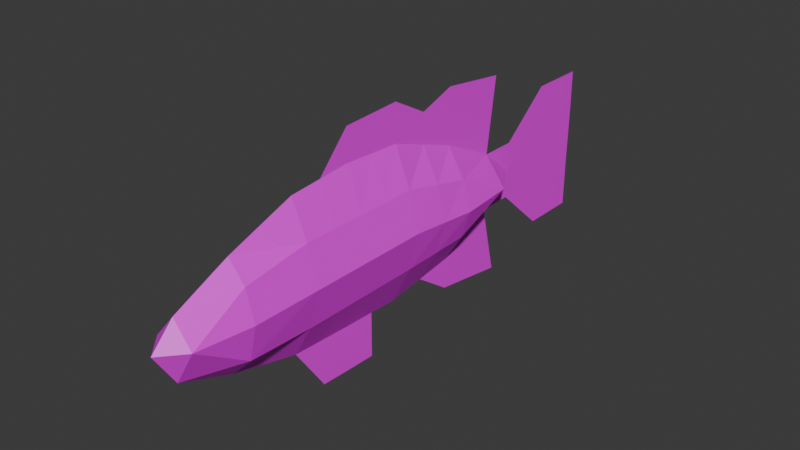 # Source: largemouth.blend  (saved by Blender 4.2.66; exported with 4.5.12 LTS)
import bpy
from mathutils import Matrix  # noqa: F401  (used for matrix-valued properties, if any)

bpy.ops.wm.read_factory_settings(use_empty=True)
scene = bpy.context.scene
scene.name = 'Scene'

# ---- images (referenced by path relative to the original .blend; pixels are not part of the script)
import os
ASSET_DIR = os.environ.get("B2B_ASSET_DIR", "")  # directory of the original .blend (textures are referenced by path, not embedded)
HERE = os.path.dirname(os.path.abspath(__file__))  # packed textures are extracted next to this script under _unpacked/

def load_image(name, relpath, width, height, colorspace="sRGB"):
    """Load a texture the original file referenced (path relative to the .blend, or extracted next to this script)."""
    p = next((c for c in (os.path.join(HERE, relpath), os.path.join(ASSET_DIR, relpath)) if relpath and os.path.exists(c)), "")
    if p:
        img = bpy.data.images.load(p, check_existing=True)
        img.name = name
    else:  # same state as the original file: an image datablock whose file is absent (Cycles renders it pink)
        img = bpy.data.images.new(name, width, height)
        img.source = "FILE"
        img.filepath = "//" + (relpath or name)
    img.colorspace_settings.name = colorspace
    return img
img_largemouth_png = load_image('largemouth.png', 'largemouth.png', 1024, 1024, 'sRGB')

# ---- materials (node trees are filled in below, after node groups)
mat_largemouth_003 = bpy.data.materials.new('largemouth.003')

# ---- material node trees
mat_largemouth_003.use_nodes = True; mat_largemouth_003.node_tree.nodes.clear()
_N = mat_largemouth_003.node_tree.nodes; _L = mat_largemouth_003.node_tree.links
n0 = _N.new('ShaderNodeBsdfPrincipled'); n0.name = 'Principled BSDF'; n0.location = (10, 300)
n1 = _N.new('ShaderNodeOutputMaterial'); n1.name = 'Material Output'; n1.location = (300, 300)
n2 = _N.new('ShaderNodeTexImage'); n2.name = 'Image Texture'; n2.location = (-180, 260)
n2.image = img_largemouth_png
n2.interpolation = 'Closest'
_L.new(n0.outputs[0], n1.inputs[0])
_L.new(n2.outputs[0], n0.inputs[0])
n1.is_active_output = True

# ---- world
world_world = bpy.data.worlds.new('World'); scene.world = world_world
world_world.use_nodes = True; world_world.node_tree.nodes.clear()
_N = world_world.node_tree.nodes; _L = world_world.node_tree.links
n0 = _N.new('ShaderNodeOutputWorld'); n0.name = 'World Output'; n0.location = (300, 300)
n1 = _N.new('ShaderNodeBackground'); n1.name = 'Background'; n1.location = (10, 300)
n1.inputs[0].default_value = (0.05088, 0.05088, 0.05088, 1.0)
_L.new(n1.outputs[0], n0.inputs[0])
n0.is_active_output = True
world_world.color = (0.05088, 0.05088, 0.05088)
world_world.sun_shadow_jitter_overblur = 0.0

# ---- meshes
me_plane = bpy.data.meshes.new('Plane')
me_plane.from_pydata([(-0.4257, 0.8834, -4.336e-08), (-0.002198, 0.2427, 0.2272), (0.06151, 0.8729, 0.2272), (-0.1821, 0.8781, 0.1475), (-0.321, 0.2501, 0.1345), (0.3166, 0.2353, 0.1511), (0.3051, 0.8676, 0.1511), (-0.002198, -0.2668, 0.2272), (-0.321, -0.2594, 0.1345), (0.3166, -0.2743, 0.1511), (-0.002198, -0.8065, 0.2272), (-0.321, -0.7991, 0.1345), (0.3166, -0.8139, 0.1511), (-0.002198, -1.373, 0.2272), (-0.2482, -1.366, 0.1475), (0.2802, -1.38, 0.1694), (-0.002198, -1.83, 0.1626), (-0.1944, -1.823, -1.005e-05), (0.2802, -1.838, -1.003e-05), (0.0002321, -2.012, -1.004e-05), (0.06151, 1.375, 0.1872), (-0.1821, 1.691, -2.4e-08), (0.3051, 1.681, 1.471e-08), (0.06151, 2.131, -4.644e-09), (-0.1821, 2.136, -2.4e-08), (0.3051, 2.126, 1.471e-08), (0.06151, 2.616, -4.644e-09), (-0.1821, 2.621, -2.4e-08), (0.3051, 2.61, 1.471e-08), (-0.5447, 2.136, -5.177e-08), (-0.5447, 2.621, -5.177e-08), (0.704, 2.126, 4.762e-08), (0.704, 2.61, 4.762e-08), (0.02966, 0.5578, 0.2272), (-0.2516, 0.5641, 0.1475), (0.3109, 0.5515, 0.1511), (0.8113, 0.8623, 1.424e-08), (0.9073, 1.517, -3.075e-08), (-0.321, -0.5293, 0.1345), (-0.002198, -0.5367, 0.2272), (0.3166, -0.5441, 0.1511), (-0.9577, 0.2575, -3.195e-09), (-0.8938, 0.8834, -8.017e-09), (-0.9339, -0.252, -4.987e-09), (-0.8217, 1.47, 2.429e-08), (-0.7873, 0.5705, -1.606e-08), (0.3166, -0.01947, 0.1511), (-0.002198, -0.01206, 0.2272), (-0.321, -0.004656, 0.1345), (-0.9458, 0.00275, -4.091e-09), (0.9989, -0.2817, -3.244e-08), (0.9863, -0.5515, -3.148e-08), (1.008, -0.02687, -3.315e-08), (-0.6399, 0.2575, -3.052e-06), (0.6355, 0.2279, -3.275e-06), (0.5487, 0.8623, -3.29e-06), (-0.002198, 0.2427, -0.2272), (0.06151, 0.8729, -0.2272), (-0.1821, 0.8781, -0.1475), (-0.321, 0.2501, -0.1345), (0.3166, 0.2353, -0.1511), (0.3051, 0.8676, -0.1511), (-0.6636, -0.252, -3.037e-06), (0.6165, -0.2817, -3.26e-06), (-0.002198, -0.2668, -0.2272), (-0.321, -0.2594, -0.1345), (0.3166, -0.2743, -0.1511), (-0.6193, -0.7917, -3.052e-06), (0.5912, -0.8213, -3.26e-06), (-0.002198, -0.8065, -0.2272), (-0.321, -0.7991, -0.1345), (0.3166, -0.8139, -0.1511), (-0.412, -1.358, -3.066e-06), (0.4503, -1.388, -3.245e-06), (-0.002198, -1.373, -0.2272), (-0.2482, -1.366, -0.1475), (0.2802, -1.38, -0.1694), (-0.002198, -1.83, -0.1626), (0.06151, 1.375, -0.1872), (-0.1821, 1.38, -3.126e-06), (0.3051, 1.369, -3.245e-06), (0.06151, 1.686, -3.186e-06), (-0.5328, 0.5705, -3.066e-06), (0.5921, 0.5451, -3.275e-06), (0.02966, 0.5578, -0.2272), (-0.2516, 0.5641, -0.1475), (0.3109, 0.5515, -0.1511), (-0.321, -0.5293, -0.1345), (-0.002198, -0.5367, -0.2272), (-0.6414, -0.5219, -3.052e-06), (0.3166, -0.5441, -0.1511), (0.6038, -0.5515, -3.26e-06), (0.3166, -0.01947, -0.1511), (0.626, -0.02687, -3.26e-06), (-0.002198, -0.01206, -0.2272), (-0.6517, 0.00275, -3.052e-06), (-0.321, -0.004656, -0.1345)], [], [(35, 55, 6), (33, 3, 34), (34, 0, 82), (35, 2, 33), (93, 9, 63), (46, 7, 9), (95, 8, 48), (47, 8, 7), (39, 11, 10), (38, 67, 11), (91, 12, 68), (40, 10, 12), (10, 15, 12), (10, 14, 13), (11, 72, 14), (12, 73, 68), (15, 16, 18), (17, 16, 14), (16, 17, 19), (16, 19, 18), (15, 18, 73), (14, 72, 17), (3, 20, 79), (6, 20, 2), (79, 81, 21), (80, 81, 20), (3, 79, 0), (6, 55, 80), (21, 23, 24), (81, 25, 23), (24, 26, 27), (23, 28, 26), (27, 29, 24), (25, 32, 28), (24, 29, 21), (25, 22, 31), (5, 33, 1), (4, 82, 53), (1, 34, 4), (5, 83, 35), (55, 37, 80), (55, 83, 36), (9, 39, 40), (63, 40, 91), (8, 89, 38), (7, 38, 39), (53, 45, 41), (53, 49, 95), (0, 44, 42), (82, 42, 45), (62, 43, 89), (95, 43, 62), (1, 48, 47), (53, 48, 4), (5, 47, 46), (54, 46, 93), (93, 50, 52), (91, 68, 51), (63, 51, 50), (35, 83, 55), (33, 2, 3), (34, 3, 0), (35, 6, 2), (93, 46, 9), (46, 47, 7), (95, 62, 8), (47, 48, 8), (39, 38, 11), (38, 89, 67), (91, 40, 12), (40, 39, 10), (10, 13, 15), (10, 11, 14), (11, 67, 72), (12, 15, 73), (15, 13, 16), (14, 16, 13), (3, 2, 20), (6, 80, 20), (79, 20, 81), (80, 22, 81), (21, 81, 23), (81, 22, 25), (24, 23, 26), (23, 25, 28), (27, 30, 29), (25, 31, 32), (5, 35, 33), (4, 34, 82), (1, 33, 34), (5, 54, 83), (55, 36, 37), (9, 7, 39), (63, 9, 40), (8, 62, 89), (7, 8, 38), (53, 82, 45), (53, 41, 49), (0, 79, 44), (82, 0, 42), (95, 49, 43), (1, 4, 48), (53, 95, 48), (5, 1, 47), (54, 5, 46), (93, 63, 50), (63, 91, 51), (86, 55, 61), (84, 58, 85), (85, 0, 82), (86, 57, 84), (93, 66, 63), (92, 64, 66), (95, 65, 96), (94, 65, 64), (88, 70, 69), (87, 67, 70), (91, 71, 68), (90, 69, 71), (69, 76, 71), (69, 75, 74), (70, 72, 75), (71, 73, 68), (76, 77, 18), (17, 77, 75), (77, 17, 19), (77, 19, 18), (76, 18, 73), (75, 72, 17), (58, 78, 79), (61, 78, 57), (80, 81, 78), (58, 79, 0), (61, 55, 80), (60, 84, 56), (59, 82, 53), (56, 85, 59), (60, 83, 86), (66, 88, 90), (63, 90, 91), (65, 89, 87), (64, 87, 88), (56, 96, 94), (53, 96, 59), (60, 94, 92), (54, 92, 93), (86, 83, 55), (84, 57, 58), (85, 58, 0), (86, 61, 57), (93, 92, 66), (92, 94, 64), (95, 62, 65), (94, 96, 65), (88, 87, 70), (87, 89, 67), (91, 90, 71), (90, 88, 69), (69, 74, 76), (69, 70, 75), (70, 67, 72), (71, 76, 73), (76, 74, 77), (75, 77, 74), (58, 57, 78), (61, 80, 78), (79, 78, 81), (60, 86, 84), (59, 85, 82), (56, 84, 85), (60, 54, 83), (66, 64, 88), (63, 66, 90), (65, 62, 89), (64, 65, 87), (56, 59, 96), (53, 95, 96), (60, 56, 94), (54, 60, 92)])
_uv = me_plane.uv_layers.new(name='UVMap')
_uv.uv.foreach_set('vector', [0.2753, 0.5472, 0.3294, 0.6115, 0.2772, 0.6151, 0.215, 0.5513, 0.1727, 0.6222, 0.1547, 0.5555, 0.1547, 0.5555, 0.1205, 0.6258, 0.09435, 0.5597, 0.2753, 0.5472, 0.225, 0.6187, 0.215, 0.5513, 0.3371, 0.4199, 0.2683, 0.3699, 0.3325, 0.3653, 0.2708, 0.4245, 0.1999, 0.3746, 0.2683, 0.3699, 0.06313, 0.439, 0.1315, 0.3794, 0.1341, 0.4341, 0.2024, 0.4293, 0.1315, 0.3794, 0.1999, 0.3746, 0.1972, 0.3167, 0.1261, 0.2636, 0.1945, 0.2588, 0.1288, 0.3215, 0.06215, 0.2681, 0.1261, 0.2636, 0.3271, 0.3075, 0.2629, 0.254, 0.3217, 0.2497, 0.2656, 0.3119, 0.1945, 0.2588, 0.2629, 0.254, 0.1945, 0.2588, 0.2494, 0.1327, 0.2629, 0.254, 0.1945, 0.2588, 0.1361, 0.1412, 0.1888, 0.1372, 0.1261, 0.2636, 0.101, 0.1444, 0.1361, 0.1412, 0.2629, 0.254, 0.2858, 0.1295, 0.3217, 0.2497, 0.2494, 0.1327, 0.1842, 0.03897, 0.2448, 0.03456, 0.143, 0.04249, 0.1842, 0.03897, 0.1361, 0.1412, 0.1842, 0.03897, 0.143, 0.04249, 0.183, -9.049e-08, 0.1842, 0.03897, 0.183, -9.049e-08, 0.2448, 0.03456, 0.2494, 0.1327, 0.2448, 0.03456, 0.2858, 0.1295, 0.1361, 0.1412, 0.101, 0.1444, 0.143, 0.04249, 0.1727, 0.6222, 0.23, 0.7264, 0.1777, 0.73, 0.2772, 0.6151, 0.23, 0.7264, 0.225, 0.6187, 0.1777, 0.73, 0.2331, 0.7933, 0.1808, 0.7968, 0.2822, 0.7228, 0.2331, 0.7933, 0.23, 0.7264, 0.1727, 0.6222, 0.1777, 0.73, 0.1205, 0.6258, 0.2772, 0.6151, 0.3294, 0.6115, 0.2822, 0.7228, 0.1808, 0.7968, 0.2375, 0.8888, 0.1853, 0.8924, 0.2331, 0.7933, 0.2898, 0.8852, 0.2375, 0.8888, 0.1853, 0.8924, 0.2424, 0.9928, 0.1901, 0.9964, 0.2375, 0.8888, 0.2946, 0.9892, 0.2424, 0.9928, 0.1901, 0.9964, 0.1074, 0.896, 0.1853, 0.8924, 0.2898, 0.8852, 0.3803, 0.9852, 0.2946, 0.9892, 0.1853, 0.8924, 0.1074, 0.896, 0.1808, 0.7968, 0.2898, 0.8852, 0.2853, 0.7897, 0.3754, 0.8812, 0.2733, 0.4792, 0.215, 0.5513, 0.205, 0.484, 0.1366, 0.4888, 0.09435, 0.5597, 0.06823, 0.4936, 0.205, 0.484, 0.1547, 0.5555, 0.1366, 0.4888, 0.2733, 0.4792, 0.3356, 0.543, 0.2753, 0.5472, 0.3294, 0.6115, 0.413, 0.7484, 0.2822, 0.7228, 0.3294, 0.6115, 0.3356, 0.543, 0.3858, 0.6089, 0.2683, 0.3699, 0.1972, 0.3167, 0.2656, 0.3119, 0.3325, 0.3653, 0.2656, 0.3119, 0.3271, 0.3075, 0.1315, 0.3794, 0.0601, 0.3263, 0.1288, 0.3215, 0.1999, 0.3746, 0.1288, 0.3215, 0.1972, 0.3167, 0.06823, 0.4936, 0.03971, 0.5622, 1.703e-08, 0.4968, 0.06823, 0.4936, 2.666e-08, 0.4419, 0.06313, 0.439, 0.1205, 0.6258, 0.04132, 0.7556, 0.01997, 0.6305, 0.09435, 0.5597, 0.01997, 0.6305, 0.03971, 0.5622, 0.05804, 0.3844, 1.071e-08, 0.3871, 0.0601, 0.3263, 0.06313, 0.439, 1.071e-08, 0.3871, 0.05804, 0.3844, 0.205, 0.484, 0.1341, 0.4341, 0.2024, 0.4293, 0.06823, 0.4936, 0.1341, 0.4341, 0.1366, 0.4888, 0.2733, 0.4792, 0.2024, 0.4293, 0.2708, 0.4245, 0.3417, 0.4745, 0.2708, 0.4245, 0.3371, 0.4199, 0.3371, 0.4199, 0.4147, 0.3614, 0.4192, 0.416, 0.3271, 0.3075, 0.3217, 0.2497, 0.4092, 0.3036, 0.3325, 0.3653, 0.4092, 0.3036, 0.4147, 0.3614, 0.2753, 0.5472, 0.3356, 0.543, 0.3294, 0.6115, 0.215, 0.5513, 0.225, 0.6187, 0.1727, 0.6222, 0.1547, 0.5555, 0.1727, 0.6222, 0.1205, 0.6258, 0.2753, 0.5472, 0.2772, 0.6151, 0.225, 0.6187, 0.3371, 0.4199, 0.2708, 0.4245, 0.2683, 0.3699, 0.2708, 0.4245, 0.2024, 0.4293, 0.1999, 0.3746, 0.06313, 0.439, 0.05804, 0.3844, 0.1315, 0.3794, 0.2024, 0.4293, 0.1341, 0.4341, 0.1315, 0.3794, 0.1972, 0.3167, 0.1288, 0.3215, 0.1261, 0.2636, 0.1288, 0.3215, 0.0601, 0.3263, 0.06215, 0.2681, 0.3271, 0.3075, 0.2656, 0.3119, 0.2629, 0.254, 0.2656, 0.3119, 0.1972, 0.3167, 0.1945, 0.2588, 0.1945, 0.2588, 0.1888, 0.1372, 0.2494, 0.1327, 0.1945, 0.2588, 0.1261, 0.2636, 0.1361, 0.1412, 0.1261, 0.2636, 0.06215, 0.2681, 0.101, 0.1444, 0.2629, 0.254, 0.2494, 0.1327, 0.2858, 0.1295, 0.2494, 0.1327, 0.1888, 0.1372, 0.1842, 0.03897, 0.1361, 0.1412, 0.1842, 0.03897, 0.1888, 0.1372, 0.1727, 0.6222, 0.225, 0.6187, 0.23, 0.7264, 0.2772, 0.6151, 0.2822, 0.7228, 0.23, 0.7264, 0.1777, 0.73, 0.23, 0.7264, 0.2331, 0.7933, 0.2822, 0.7228, 0.2853, 0.7897, 0.2331, 0.7933, 0.1808, 0.7968, 0.2331, 0.7933, 0.2375, 0.8888, 0.2331, 0.7933, 0.2853, 0.7897, 0.2898, 0.8852, 0.1853, 0.8924, 0.2375, 0.8888, 0.2424, 0.9928, 0.2375, 0.8888, 0.2898, 0.8852, 0.2946, 0.9892, 0.1901, 0.9964, 0.1123, 1.0, 0.1074, 0.896, 0.2898, 0.8852, 0.3754, 0.8812, 0.3803, 0.9852, 0.2733, 0.4792, 0.2753, 0.5472, 0.215, 0.5513, 0.1366, 0.4888, 0.1547, 0.5555, 0.09435, 0.5597, 0.205, 0.484, 0.215, 0.5513, 0.1547, 0.5555, 0.2733, 0.4792, 0.3417, 0.4745, 0.3356, 0.543, 0.3294, 0.6115, 0.3858, 0.6089, 0.413, 0.7484, 0.2683, 0.3699, 0.1999, 0.3746, 0.1972, 0.3167, 0.3325, 0.3653, 0.2683, 0.3699, 0.2656, 0.3119, 0.1315, 0.3794, 0.05804, 0.3844, 0.0601, 0.3263, 0.1999, 0.3746, 0.1315, 0.3794, 0.1288, 0.3215, 0.06823, 0.4936, 0.09435, 0.5597, 0.03971, 0.5622, 0.06823, 0.4936, 1.703e-08, 0.4968, 2.666e-08, 0.4419, 0.1205, 0.6258, 0.1777, 0.73, 0.04132, 0.7556, 0.09435, 0.5597, 0.1205, 0.6258, 0.01997, 0.6305, 0.06313, 0.439, 2.666e-08, 0.4419, 1.071e-08, 0.3871, 0.205, 0.484, 0.1366, 0.4888, 0.1341, 0.4341, 0.06823, 0.4936, 0.06313, 0.439, 0.1341, 0.4341, 0.2733, 0.4792, 0.205, 0.484, 0.2024, 0.4293, 0.3417, 0.4745, 0.2733, 0.4792, 0.2708, 0.4245, 0.3371, 0.4199, 0.3325, 0.3653, 0.4147, 0.3614, 0.3325, 0.3653, 0.3271, 0.3075, 0.4092, 0.3036, 0.2753, 0.5472, 0.3294, 0.6115, 0.2772, 0.6151, 0.215, 0.5513, 0.1727, 0.6222, 0.1547, 0.5555, 0.1547, 0.5555, 0.1205, 0.6258, 0.09435, 0.5597, 0.2753, 0.5472, 0.225, 0.6187, 0.215, 0.5513, 0.3371, 0.4199, 0.2683, 0.3699, 0.3325, 0.3653, 0.2708, 0.4245, 0.1999, 0.3746, 0.2683, 0.3699, 0.06313, 0.439, 0.1315, 0.3794, 0.1341, 0.4341, 0.2024, 0.4293, 0.1315, 0.3794, 0.1999, 0.3746, 0.1972, 0.3167, 0.1261, 0.2636, 0.1945, 0.2588, 0.1288, 0.3215, 0.06215, 0.2681, 0.1261, 0.2636, 0.3271, 0.3075, 0.2629, 0.254, 0.3217, 0.2497, 0.2656, 0.3119, 0.1945, 0.2588, 0.2629, 0.254, 0.1945, 0.2588, 0.2494, 0.1327, 0.2629, 0.254, 0.1945, 0.2588, 0.1361, 0.1412, 0.1888, 0.1372, 0.1261, 0.2636, 0.101, 0.1444, 0.1361, 0.1412, 0.2629, 0.254, 0.2858, 0.1295, 0.3217, 0.2497, 0.2494, 0.1327, 0.1842, 0.03897, 0.2448, 0.03456, 0.143, 0.04249, 0.1842, 0.03897, 0.1361, 0.1412, 0.1842, 0.03897, 0.143, 0.04249, 0.183, -9.049e-08, 0.1842, 0.03897, 0.183, -9.049e-08, 0.2448, 0.03456, 0.2494, 0.1327, 0.2448, 0.03456, 0.2858, 0.1295, 0.1361, 0.1412, 0.101, 0.1444, 0.143, 0.04249, 0.1727, 0.6222, 0.23, 0.7264, 0.1777, 0.73, 0.2772, 0.6151, 0.23, 0.7264, 0.225, 0.6187, 0.2822, 0.7228, 0.2331, 0.7933, 0.23, 0.7264, 0.1727, 0.6222, 0.1777, 0.73, 0.1205, 0.6258, 0.2772, 0.6151, 0.3294, 0.6115, 0.2822, 0.7228, 0.2733, 0.4792, 0.215, 0.5513, 0.205, 0.484, 0.1366, 0.4888, 0.09435, 0.5597, 0.06823, 0.4936, 0.205, 0.484, 0.1547, 0.5555, 0.1366, 0.4888, 0.2733, 0.4792, 0.3356, 0.543, 0.2753, 0.5472, 0.2683, 0.3699, 0.1972, 0.3167, 0.2656, 0.3119, 0.3325, 0.3653, 0.2656, 0.3119, 0.3271, 0.3075, 0.1315, 0.3794, 0.0601, 0.3263, 0.1288, 0.3215, 0.1999, 0.3746, 0.1288, 0.3215, 0.1972, 0.3167, 0.205, 0.484, 0.1341, 0.4341, 0.2024, 0.4293, 0.06823, 0.4936, 0.1341, 0.4341, 0.1366, 0.4888, 0.2733, 0.4792, 0.2024, 0.4293, 0.2708, 0.4245, 0.3417, 0.4745, 0.2708, 0.4245, 0.3371, 0.4199, 0.2753, 0.5472, 0.3356, 0.543, 0.3294, 0.6115, 0.215, 0.5513, 0.225, 0.6187, 0.1727, 0.6222, 0.1547, 0.5555, 0.1727, 0.6222, 0.1205, 0.6258, 0.2753, 0.5472, 0.2772, 0.6151, 0.225, 0.6187, 0.3371, 0.4199, 0.2708, 0.4245, 0.2683, 0.3699, 0.2708, 0.4245, 0.2024, 0.4293, 0.1999, 0.3746, 0.06313, 0.439, 0.05804, 0.3844, 0.1315, 0.3794, 0.2024, 0.4293, 0.1341, 0.4341, 0.1315, 0.3794, 0.1972, 0.3167, 0.1288, 0.3215, 0.1261, 0.2636, 0.1288, 0.3215, 0.0601, 0.3263, 0.06215, 0.2681, 0.3271, 0.3075, 0.2656, 0.3119, 0.2629, 0.254, 0.2656, 0.3119, 0.1972, 0.3167, 0.1945, 0.2588, 0.1945, 0.2588, 0.1888, 0.1372, 0.2494, 0.1327, 0.1945, 0.2588, 0.1261, 0.2636, 0.1361, 0.1412, 0.1261, 0.2636, 0.06215, 0.2681, 0.101, 0.1444, 0.2629, 0.254, 0.2494, 0.1327, 0.2858, 0.1295, 0.2494, 0.1327, 0.1888, 0.1372, 0.1842, 0.03897, 0.1361, 0.1412, 0.1842, 0.03897, 0.1888, 0.1372, 0.1727, 0.6222, 0.225, 0.6187, 0.23, 0.7264, 0.2772, 0.6151, 0.2822, 0.7228, 0.23, 0.7264, 0.1777, 0.73, 0.23, 0.7264, 0.2331, 0.7933, 0.2733, 0.4792, 0.2753, 0.5472, 0.215, 0.5513, 0.1366, 0.4888, 0.1547, 0.5555, 0.09435, 0.5597, 0.205, 0.484, 0.215, 0.5513, 0.1547, 0.5555, 0.2733, 0.4792, 0.3417, 0.4745, 0.3356, 0.543, 0.2683, 0.3699, 0.1999, 0.3746, 0.1972, 0.3167, 0.3325, 0.3653, 0.2683, 0.3699, 0.2656, 0.3119, 0.1315, 0.3794, 0.05804, 0.3844, 0.0601, 0.3263, 0.1999, 0.3746, 0.1315, 0.3794, 0.1288, 0.3215, 0.205, 0.484, 0.1366, 0.4888, 0.1341, 0.4341, 0.06823, 0.4936, 0.06313, 0.439, 0.1341, 0.4341, 0.2733, 0.4792, 0.205, 0.484, 0.2024, 0.4293, 0.3417, 0.4745, 0.2733, 0.4792, 0.2708, 0.4245])
me_plane.materials.append(mat_largemouth_003)
me_plane.update()

# ---- objects
ob_empty = bpy.data.objects.new('Empty', None)
ob_largemouth = bpy.data.objects.new('largemouth', me_plane)

# ---- transforms, parenting, visibility, modifiers, constraints
ob_empty.location = (0.0, 0.0, 0.0)
ob_empty.rotation_euler = (1.571, -0.0, 1.571)
ob_empty.empty_display_type = 'IMAGE'
ob_empty.empty_display_size = 5.0
ob_largemouth.location = (0.0, 0.0, 0.0)
ob_largemouth.rotation_euler = (-0.0, 1.571, 0.0)

# ---- collection membership
scene.collection.objects.link(ob_empty)
scene.collection.objects.link(ob_largemouth)

# ---- scene / render settings (as saved in the file)
scene.frame_start = 1; scene.frame_end = 250; scene.frame_set(0)
scene.render.engine = 'BLENDER_EEVEE_NEXT'
bpy.context.view_layer.update()

# ---- added for rendering (the .blend has no active camera and no usable light): camera, sun
cam_auto = bpy.data.cameras.new('AutoCamera')
cam_auto.lens = 50.0
cam_auto.sensor_width = 36.0
cam_auto.clip_end = 1000.0
ob_auto_camera = bpy.data.objects.new('AutoCamera', cam_auto)
scene.collection.objects.link(ob_auto_camera)
ob_auto_camera.location = (4.67528, -5.30578, 3.71486)
ob_auto_camera.rotation_euler = (1.09748, -7.21219e-08, 0.694738)
scene.camera = ob_auto_camera
light_auto_sun = bpy.data.lights.new('AutoSun', 'SUN')
light_auto_sun.energy = 3.0
light_auto_sun.angle = 0.0523599
ob_auto_sun = bpy.data.objects.new('AutoSun', light_auto_sun)
scene.collection.objects.link(ob_auto_sun)
ob_auto_sun.rotation_euler = (0.872665, 0.174533, 0.523599)
bpy.context.view_layer.update()
